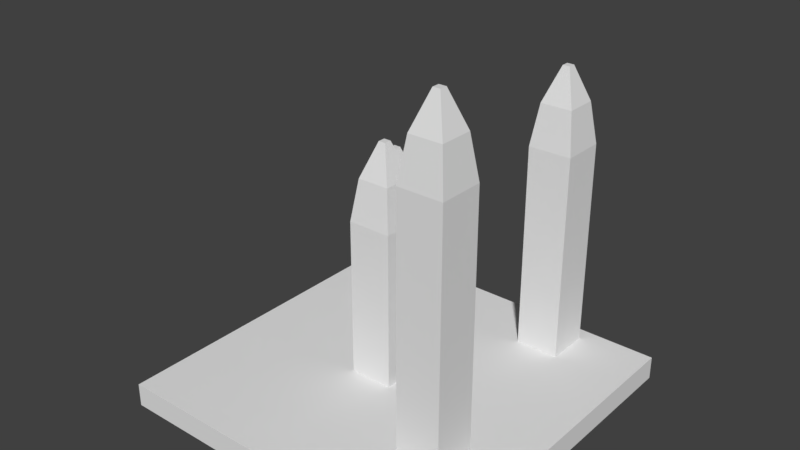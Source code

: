 # Source: pillars.blend  (saved by Blender 2.79.0; exported with 4.5.12 LTS)
import bpy
from mathutils import Matrix  # noqa: F401  (used for matrix-valued properties, if any)

bpy.ops.wm.read_factory_settings(use_empty=True)
scene = bpy.context.scene
scene.name = 'Scene'

# ---- collections
col_collection_1 = bpy.data.collections.new('Collection 1'); scene.collection.children.link(col_collection_1)

# ---- world
world_world = bpy.data.worlds.new('World'); scene.world = world_world
world_world.color = (0.05088, 0.05088, 0.05088)
world_world.use_sun_shadow = False
world_world.sun_shadow_jitter_overblur = 0.0
world_world.cycles.sampling_method = 'MANUAL'

# ---- meshes
me_cube_005 = bpy.data.meshes.new('Cube.005')
me_cube_005.from_pydata([(-1.0, -1.0, -0.1607), (-1.0, 1.0, -0.1607), (1.0, -1.0, -0.1607), (1.0, 1.0, -0.1607), (-0.7338, -0.7338, 1.736), (-0.7338, 0.7338, 1.736), (0.7338, 0.7338, 1.736), (0.7338, -0.7338, 1.736), (-0.1625, -0.1625, 3.316), (-0.1625, 0.1625, 3.316), (0.1625, 0.1625, 3.316), (0.1625, -0.1625, 3.316), (-1.0, -1.0, -4.891), (-1.0, 1.0, -4.891), (1.0, 1.0, -4.891), (1.0, -1.0, -4.891)], [], [(12, 0, 1, 13), (13, 1, 3, 14), (14, 3, 2, 15), (15, 2, 0, 12), (1, 0, 4, 5), (4, 7, 11, 8), (0, 2, 7, 4), (3, 1, 5, 6), (2, 3, 6, 7), (10, 9, 8, 11), (6, 5, 9, 10), (7, 6, 10, 11), (5, 4, 8, 9), (15, 12, 13, 14)])
_uv = me_cube_005.uv_layers.new(name='UVMap')
_uv.uv.foreach_set('vector', [7.749e-08, 1.0, 0.0, 0.433, 0.2, 0.433, 0.2, 1.0, 0.4, 1.0, 0.4, 0.433, 0.6, 0.433, 0.6, 1.0, 0.8, 0.0, 0.8, 0.567, 0.6, 0.567, 0.6, 0.0, 0.2, 1.0, 0.2, 0.433, 0.4, 0.433, 0.4, 1.0, 0.2, 0.433, 0.0, 0.433, 0.02662, 0.2005, 0.1734, 0.2005, 0.3734, 0.2005, 0.2266, 0.2005, 0.2837, 0.0, 0.3163, 0.0, 0.4, 0.433, 0.2, 0.433, 0.2266, 0.2005, 0.3734, 0.2005, 0.6, 0.433, 0.4, 0.433, 0.4266, 0.2005, 0.5734, 0.2005, 0.6, 0.567, 0.8, 0.567, 0.7734, 0.7995, 0.6266, 0.7995, 0.8325, 0.2823, 0.8, 0.2823, 0.8, 0.2429, 0.8325, 0.2429, 0.5734, 0.2005, 0.4266, 0.2005, 0.4837, 0.0, 0.5163, 0.0, 0.6266, 0.7995, 0.7734, 0.7995, 0.7163, 1.0, 0.6837, 1.0, 0.1734, 0.2005, 0.02662, 0.2005, 0.08375, 0.0, 0.1163, 0.0, 0.8, 2.171e-08, 1.0, 0.0, 1.0, 0.2429, 0.8, 0.2429])
me_cube_005.use_remesh_preserve_volume = False
me_cube_005.use_remesh_preserve_attributes = False
me_cube_005.use_mirror_vertex_groups = False
me_cube_005.update()
me_cube_004 = bpy.data.meshes.new('Cube.004')
me_cube_004.from_pydata([(-1.0, -1.0, 1.286), (-1.0, 1.0, 1.286), (1.0, -1.0, 1.286), (1.0, 1.0, 1.286), (-0.7338, -0.7338, 3.183), (-0.7338, 0.7338, 3.183), (0.7338, 0.7338, 3.183), (0.7338, -0.7338, 3.183), (-0.1625, -0.1625, 4.762), (-0.1625, 0.1625, 4.762), (0.1625, 0.1625, 4.762), (0.1625, -0.1625, 4.762), (-1.0, -1.0, -9.231), (-1.0, 1.0, -9.231), (1.0, 1.0, -9.231), (1.0, -1.0, -9.231)], [], [(12, 0, 1, 13), (13, 1, 3, 14), (14, 3, 2, 15), (15, 2, 0, 12), (1, 0, 4, 5), (4, 7, 11, 8), (0, 2, 7, 4), (3, 1, 5, 6), (2, 3, 6, 7), (10, 9, 8, 11), (6, 5, 9, 10), (7, 6, 10, 11), (5, 4, 8, 9), (15, 12, 13, 14)])
_uv = me_cube_004.uv_layers.new(name='UVMap')
_uv.uv.foreach_set('vector', [1.788e-07, 1.0, 0.0, 0.2557, 0.2, 0.2557, 0.2, 1.0, 0.4, 1.0, 0.4, 0.2557, 0.6, 0.2557, 0.6, 1.0, 0.8, 0.0, 0.8, 0.7443, 0.6, 0.7443, 0.6, 0.0, 0.2, 1.0, 0.2, 0.2557, 0.4, 0.2557, 0.4, 1.0, 0.2, 0.2557, 0.0, 0.2557, 0.02662, 0.1184, 0.1734, 0.1184, 0.3734, 0.1184, 0.2266, 0.1184, 0.2837, 0.0, 0.3163, 0.0, 0.4, 0.2557, 0.2, 0.2557, 0.2266, 0.1184, 0.3734, 0.1184, 0.6, 0.2557, 0.4, 0.2557, 0.4266, 0.1184, 0.5734, 0.1184, 0.6, 0.7443, 0.8, 0.7443, 0.7734, 0.8816, 0.6266, 0.8816, 0.8325, 0.1667, 0.8, 0.1667, 0.8, 0.1434, 0.8325, 0.1434, 0.5734, 0.1184, 0.4266, 0.1184, 0.4837, 0.0, 0.5163, 0.0, 0.6266, 0.8816, 0.7734, 0.8816, 0.7163, 1.0, 0.6837, 1.0, 0.1734, 0.1184, 0.02662, 0.1184, 0.08375, 0.0, 0.1163, 0.0, 0.8, 1.282e-08, 1.0, 0.0, 1.0, 0.1434, 0.8, 0.1434])
me_cube_004.use_remesh_preserve_volume = False
me_cube_004.use_remesh_preserve_attributes = False
me_cube_004.use_mirror_vertex_groups = False
me_cube_004.update()
me_cube_003 = bpy.data.meshes.new('Cube.003')
me_cube_003.from_pydata([(-1.0, -1.0, 0.6157), (-1.0, 1.0, 0.6157), (1.0, -1.0, 0.6157), (1.0, 1.0, 0.6157), (-0.7338, -0.7338, 2.513), (-0.7338, 0.7338, 2.513), (0.7338, 0.7338, 2.513), (0.7338, -0.7338, 2.513), (-0.1625, -0.1625, 4.092), (-0.1625, 0.1625, 4.092), (0.1625, 0.1625, 4.092), (0.1625, -0.1625, 4.092), (-1.0, -1.0, -7.221), (-1.0, 1.0, -7.221), (1.0, 1.0, -7.221), (1.0, -1.0, -7.221)], [], [(12, 0, 1, 13), (13, 1, 3, 14), (14, 3, 2, 15), (15, 2, 0, 12), (1, 0, 4, 5), (4, 7, 11, 8), (0, 2, 7, 4), (3, 1, 5, 6), (2, 3, 6, 7), (10, 9, 8, 11), (6, 5, 9, 10), (7, 6, 10, 11), (5, 4, 8, 9), (15, 12, 13, 14)])
_uv = me_cube_003.uv_layers.new(name='UVMap')
_uv.uv.foreach_set('vector', [0.4, 0.0, 0.4, 0.6844, 0.2, 0.6844, 0.2, 0.0, 0.4, 1.0, 0.4, 0.3156, 0.6, 0.3156, 0.6, 1.0, 0.8, 0.0, 0.8, 0.6844, 0.6, 0.6844, 0.6, 0.0, 6.557e-08, 1.0, 0.0, 0.3156, 0.2, 0.3156, 0.2, 1.0, 0.2, 0.6844, 0.4, 0.6844, 0.3734, 0.8539, 0.2266, 0.8539, 0.1734, 0.1461, 0.02662, 0.1461, 0.08375, 0.0, 0.1163, 0.0, 0.2, 0.3156, 0.0, 0.3156, 0.02662, 0.1461, 0.1734, 0.1461, 0.6, 0.3156, 0.4, 0.3156, 0.4266, 0.1461, 0.5734, 0.1461, 0.6, 0.6844, 0.8, 0.6844, 0.7734, 0.8539, 0.6266, 0.8539, 0.8325, 0.2058, 0.8, 0.2058, 0.8, 0.177, 0.8325, 0.177, 0.5734, 0.1461, 0.4266, 0.1461, 0.4837, 0.0, 0.5163, 0.0, 0.6266, 0.8539, 0.7734, 0.8539, 0.7163, 1.0, 0.6837, 1.0, 0.2266, 0.8539, 0.3734, 0.8539, 0.3163, 1.0, 0.2837, 1.0, 0.8, 1.582e-08, 1.0, 0.0, 1.0, 0.177, 0.8, 0.177])
me_cube_003.use_remesh_preserve_volume = False
me_cube_003.use_remesh_preserve_attributes = False
me_cube_003.use_mirror_vertex_groups = False
me_cube_003.update()
me_cube_002 = bpy.data.meshes.new('Cube.002')
me_cube_002.from_pydata([(-1.0, -1.0, 1.67), (-1.0, 1.0, 1.67), (1.0, -1.0, 1.67), (1.0, 1.0, 1.67), (-0.7338, -0.7338, 3.567), (-0.7338, 0.7338, 3.567), (0.7338, 0.7338, 3.567), (0.7338, -0.7338, 3.567), (-0.1625, -0.1625, 5.147), (-0.1625, 0.1625, 5.147), (0.1625, 0.1625, 5.147), (0.1625, -0.1625, 5.147), (-1.0, -1.0, -10.38), (-1.0, 1.0, -10.38), (1.0, 1.0, -10.38), (1.0, -1.0, -10.38)], [], [(12, 0, 1, 13), (13, 1, 3, 14), (14, 3, 2, 15), (15, 2, 0, 12), (1, 0, 4, 5), (4, 7, 11, 8), (0, 2, 7, 4), (3, 1, 5, 6), (2, 3, 6, 7), (10, 9, 8, 11), (6, 5, 9, 10), (7, 6, 10, 11), (5, 4, 8, 9), (15, 12, 13, 14)])
_uv = me_cube_002.uv_layers.new(name='UVMap')
_uv.uv.foreach_set('vector', [1.907e-07, 1.0, 0.0, 0.2306, 0.2, 0.2306, 0.2, 1.0, 0.4, 1.0, 0.4, 0.2306, 0.6, 0.2306, 0.6, 1.0, 0.8, 0.0, 0.8, 0.7694, 0.6, 0.7694, 0.6, 0.0, 0.2, 1.0, 0.2, 0.2306, 0.4, 0.2306, 0.4, 1.0, 0.2, 0.2306, 0.0, 0.2306, 0.02662, 0.1068, 0.1734, 0.1068, 0.3734, 0.1068, 0.2266, 0.1068, 0.2837, 0.0, 0.3163, 0.0, 0.4, 0.2306, 0.2, 0.2306, 0.2266, 0.1068, 0.3734, 0.1068, 0.6, 0.2306, 0.4, 0.2306, 0.4266, 0.1068, 0.5734, 0.1068, 0.6, 0.7694, 0.8, 0.7694, 0.7734, 0.8932, 0.6266, 0.8932, 0.8325, 0.1504, 0.8, 0.1504, 0.8, 0.1293, 0.8325, 0.1293, 0.5734, 0.1068, 0.4266, 0.1068, 0.4837, 0.0, 0.5163, 0.0, 0.6266, 0.8932, 0.7734, 0.8932, 0.7163, 1.0, 0.6837, 1.0, 0.1734, 0.1068, 0.02662, 0.1068, 0.08375, 0.0, 0.1163, 0.0, 0.8, 1.156e-08, 1.0, 0.0, 1.0, 0.1293, 0.8, 0.1293])
me_cube_002.use_remesh_preserve_volume = False
me_cube_002.use_remesh_preserve_attributes = False
me_cube_002.use_mirror_vertex_groups = False
me_cube_002.update()
me_cube_001 = bpy.data.meshes.new('Cube.001')
me_cube_001.from_pydata([(-1.0, -1.0, -1.0), (-1.0, 1.0, -1.0), (1.0, -1.0, -1.0), (1.0, 1.0, -1.0), (-1.0, -1.0, 0.06718), (-1.0, 1.0, 0.06718), (1.0, 1.0, 0.06718), (1.0, -1.0, 0.06718), (-7.889, 7.889, -1.0), (-7.889, -7.889, -1.0), (-7.889, 7.889, 0.06718), (7.889, 7.889, -1.0), (7.889, 7.889, 0.06718), (7.889, -7.889, -1.0), (7.889, -7.889, 0.06718), (-7.889, -7.889, 0.06718)], [], [(1, 3, 2, 0), (1, 0, 9, 8), (6, 7, 14, 12), (4, 5, 10, 15), (3, 1, 8, 11), (13, 14, 15, 9), (11, 12, 14, 13), (8, 10, 12, 11), (9, 15, 10, 8), (2, 3, 11, 13), (5, 6, 12, 10), (7, 4, 15, 14), (0, 2, 13, 9), (7, 6, 5, 4)])
me_cube_001.use_remesh_preserve_volume = False
me_cube_001.use_remesh_preserve_attributes = False
me_cube_001.use_mirror_vertex_groups = False
me_cube_001.update()

# ---- objects
ob_cube_004 = bpy.data.objects.new('Cube.004', me_cube_005)
ob_cube_003 = bpy.data.objects.new('Cube.003', me_cube_004)
ob_cube_002 = bpy.data.objects.new('Cube.002', me_cube_003)
ob_cube_001 = bpy.data.objects.new('Cube.001', me_cube_002)
ob_cube = bpy.data.objects.new('Cube', me_cube_001)

# ---- transforms, parenting, visibility, modifiers, constraints
ob_cube_004.location = (-4.539, 5.097, 4.362)
ob_cube_004.lineart.crease_threshold = 0.0
ob_cube_003.location = (3.589, 6.209, 8.334)
ob_cube_003.lineart.crease_threshold = 0.0
ob_cube_002.location = (-0.5746, -0.2483, 6.679)
ob_cube_002.lineart.crease_threshold = 0.0
ob_cube_001.location = (4.925, -3.924, 10.18)
ob_cube_001.lineart.crease_threshold = 0.0
ob_cube.location = (0.0, 0.0, 0.0)
ob_cube.lineart.crease_threshold = 0.0

# ---- collection membership
col_collection_1.objects.link(ob_cube_004)
col_collection_1.objects.link(ob_cube_003)
col_collection_1.objects.link(ob_cube_002)
col_collection_1.objects.link(ob_cube_001)
col_collection_1.objects.link(ob_cube)

# ---- scene / render settings (as saved in the file)
scene.frame_start = 1; scene.frame_end = 250; scene.frame_set(1)
scene.render.engine = 'BLENDER_EEVEE_NEXT'
scene.render.resolution_percentage = 50
scene.render.dither_intensity = 0.0
scene.cycles.use_denoising = False
scene.cycles.samples = 128
scene.cycles.sampling_pattern = 'TABULATED_SOBOL'
scene.cycles.use_adaptive_sampling = False
scene.cycles.use_light_tree = False
scene.cycles.blur_glossy = 0.0
scene.cycles.sample_clamp_indirect = 0.0
scene.view_settings.view_transform = 'Standard'
bpy.context.view_layer.update()

# ---- added for rendering (the .blend has no active camera and no usable light): camera, sun
cam_auto = bpy.data.cameras.new('AutoCamera')
cam_auto.lens = 50.0
cam_auto.sensor_width = 36.0
cam_auto.clip_end = 1000.0
ob_auto_camera = bpy.data.objects.new('AutoCamera', cam_auto)
scene.collection.objects.link(ob_auto_camera)
ob_auto_camera.location = (25.583, -30.6996, 27.6305)
ob_auto_camera.rotation_euler = (1.09748, -7.21219e-08, 0.694738)
scene.camera = ob_auto_camera
light_auto_sun = bpy.data.lights.new('AutoSun', 'SUN')
light_auto_sun.energy = 3.0
light_auto_sun.angle = 0.0523599
ob_auto_sun = bpy.data.objects.new('AutoSun', light_auto_sun)
scene.collection.objects.link(ob_auto_sun)
ob_auto_sun.rotation_euler = (0.872665, 0.174533, 0.523599)
bpy.context.view_layer.update()
